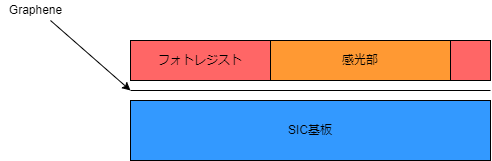

The diagram above was exported from draw.io. Its source (the exported page's mxGraphModel, read from the mxfile embedded in the PNG):
<mxGraphModel dx="550" dy="782" grid="1" gridSize="10" guides="1" tooltips="1" connect="1" arrows="1" fold="1" page="1" pageScale="1" pageWidth="827" pageHeight="1169" math="0" shadow="0">
  <root>
    <mxCell id="0" />
    <mxCell id="1" parent="0" />
    <mxCell id="2" value="SIC基板" style="rounded=0;whiteSpace=wrap;html=1;fillColor=#3399FF;" vertex="1" parent="1">
      <mxGeometry x="160" y="280" width="360" height="60" as="geometry" />
    </mxCell>
    <mxCell id="3" value="" style="endArrow=none;html=1;" edge="1" parent="1">
      <mxGeometry width="50" height="50" relative="1" as="geometry">
        <mxPoint x="160" y="270" as="sourcePoint" />
        <mxPoint x="520" y="270" as="targetPoint" />
      </mxGeometry>
    </mxCell>
    <mxCell id="4" value="" style="endArrow=classic;html=1;" edge="1" parent="1">
      <mxGeometry width="50" height="50" relative="1" as="geometry">
        <mxPoint x="80" y="200" as="sourcePoint" />
        <mxPoint x="160" y="270" as="targetPoint" />
        <Array as="points" />
      </mxGeometry>
    </mxCell>
    <mxCell id="5" value="Graphene" style="text;html=1;align=center;verticalAlign=middle;resizable=0;points=[];autosize=1;strokeColor=none;fillColor=none;" vertex="1" parent="1">
      <mxGeometry x="30" y="180" width="70" height="20" as="geometry" />
    </mxCell>
    <mxCell id="6" value="フォトレジスト" style="rounded=0;whiteSpace=wrap;html=1;fillColor=#FF6666;" vertex="1" parent="1">
      <mxGeometry x="160" y="220" width="140" height="40" as="geometry" />
    </mxCell>
    <mxCell id="8" value="感光部" style="rounded=0;whiteSpace=wrap;html=1;fillColor=#FF9933;" vertex="1" parent="1">
      <mxGeometry x="300" y="220" width="180" height="40" as="geometry" />
    </mxCell>
    <mxCell id="9" value="" style="rounded=0;whiteSpace=wrap;html=1;fillColor=#FF6666;" vertex="1" parent="1">
      <mxGeometry x="480" y="220" width="40" height="40" as="geometry" />
    </mxCell>
  </root>
</mxGraphModel>